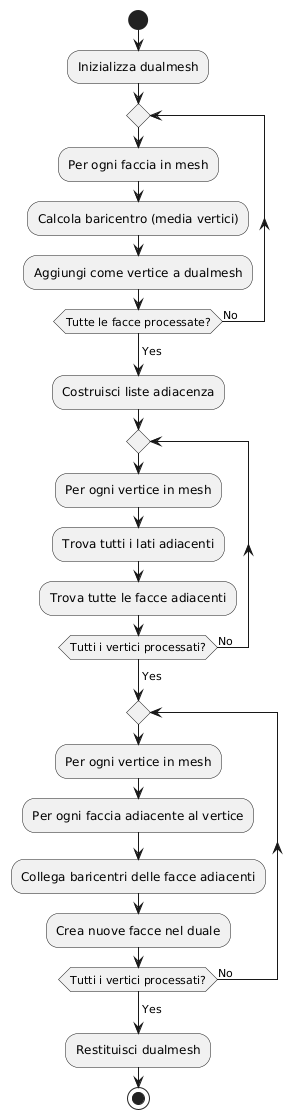

The diagram above was rendered by PlantUML. Its source (embedded in the PNG):
@startuml
start

:Inizializza dualmesh;

repeat
  :Per ogni faccia in mesh;
  :Calcola baricentro (media vertici);
  :Aggiungi come vertice a dualmesh;
repeat while (Tutte le facce processate?) is (No)
->Yes;

:Costruisci liste adiacenza;
repeat
  :Per ogni vertice in mesh;
  :Trova tutti i lati adiacenti;
  :Trova tutte le facce adiacenti;
repeat while (Tutti i vertici processati?) is (No)
->Yes;

repeat
  :Per ogni vertice in mesh;
  :Per ogni faccia adiacente al vertice;
  :Collega baricentri delle facce adiacenti;
  :Crea nuove facce nel duale;
repeat while (Tutti i vertici processati?) is (No)
->Yes;

:Restituisci dualmesh;

stop
@enduml